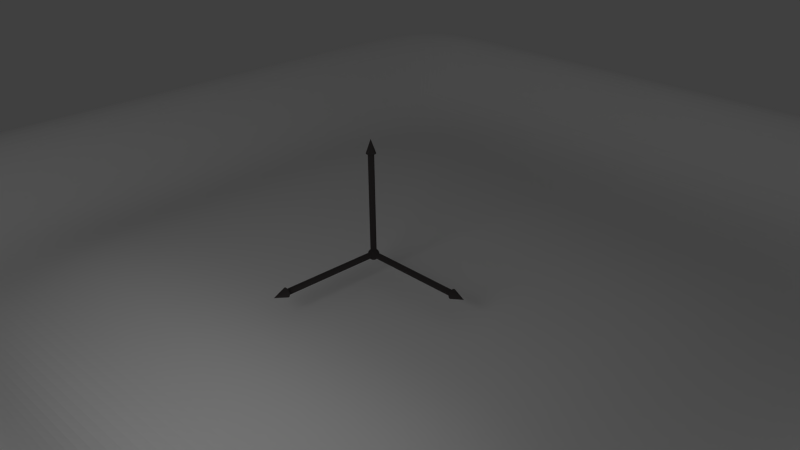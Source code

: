 # Source: coordinate-system.blend  (saved by Blender 2.69.0; exported with 4.5.12 LTS)
import bpy
from mathutils import Matrix  # noqa: F401  (used for matrix-valued properties, if any)

bpy.ops.wm.read_factory_settings(use_empty=True)
scene = bpy.context.scene
scene.name = 'Scene'

# ---- collections
col_collection_1 = bpy.data.collections.new('Collection 1'); scene.collection.children.link(col_collection_1)

# ---- materials (node trees are filled in below, after node groups)
mat_material_003 = bpy.data.materials.new('Material.003')
mat_material_003.alpha_threshold = 0.0
mat_material_003.roughness = 0.5
mat_material_003.line_color = (0.0, 0.0, 0.0, 1.0)
mat_material_002 = bpy.data.materials.new('Material.002')
mat_material_002.alpha_threshold = 0.0
mat_material_002.roughness = 0.5
mat_material_002.line_color = (0.0, 0.0, 0.0, 1.0)
mat_material_001 = bpy.data.materials.new('Material.001')
mat_material_001.alpha_threshold = 0.0
mat_material_001.diffuse_color = (0.4559, 0.8, 0.3817, 1.0)
mat_material_001.roughness = 0.5
mat_material_001.line_color = (0.0, 0.0, 0.0, 1.0)

# ---- material node trees
mat_material_003.use_nodes = True; mat_material_003.node_tree.nodes.clear()
_N = mat_material_003.node_tree.nodes; _L = mat_material_003.node_tree.links
n0 = _N.new('ShaderNodeOutputMaterial'); n0.name = 'Material Output'; n0.location = (300, 300)
n1 = _N.new('ShaderNodeEmission'); n1.name = 'Emission'; n1.location = (110, 300)
_L.new(n1.outputs[0], n0.inputs[0])
n0.is_active_output = True
mat_material_002.use_nodes = True; mat_material_002.node_tree.nodes.clear()
_N = mat_material_002.node_tree.nodes; _L = mat_material_002.node_tree.links
n0 = _N.new('ShaderNodeOutputMaterial'); n0.name = 'Material Output'; n0.location = (300, 300)
n1 = _N.new('ShaderNodeBsdfDiffuse'); n1.name = 'Diffuse BSDF'; n1.location = (10, 300)
n1.inputs[0].default_value = (1.0, 1.0, 1.0, 1.0)
_L.new(n1.outputs[0], n0.inputs[0])
n0.is_active_output = True
mat_material_001.use_nodes = True; mat_material_001.node_tree.nodes.clear()
_N = mat_material_001.node_tree.nodes; _L = mat_material_001.node_tree.links
n0 = _N.new('ShaderNodeOutputMaterial'); n0.name = 'Material Output'; n0.location = (300, 300)
n1 = _N.new('ShaderNodeBsdfToon'); n1.name = 'Toon BSDF'; n1.location = (100, 300)
n1.inputs[0].default_value = (0.07324, 0.06537, 0.06537, 1.0)
n1.inputs[1].default_value = 1.0
_L.new(n1.outputs[0], n0.inputs[0])
n0.is_active_output = True

# ---- world
world_world = bpy.data.worlds.new('World'); scene.world = world_world
world_world.color = (0.05088, 0.05088, 0.05088)
world_world.use_sun_shadow = False
world_world.sun_shadow_jitter_overblur = 0.0
world_world.cycles.sampling_method = 'MANUAL'
world_world.cycles.sample_map_resolution = 256

# ---- cameras
cam_camera = bpy.data.cameras.new('Camera')
cam_camera.clip_end = 100.0
cam_camera.lens = 35.0
cam_camera.sensor_width = 32.0
cam_camera.sensor_height = 18.0
cam_camera.ortho_scale = 7.314
cam_camera.dof.focus_distance = 0.0

# ---- meshes
me_plane_001 = bpy.data.meshes.new('Plane.001')
me_plane_001.from_pydata([(1.0, -1.0, 0.0), (-1.0, -1.0, 0.0), (1.0, 1.0, 0.0), (-1.0, 1.0, 0.0)], [], [(1, 0, 2, 3)])
me_plane_001.materials.append(mat_material_003)
me_plane_001.use_remesh_preserve_volume = False
me_plane_001.use_remesh_preserve_attributes = False
me_plane_001.use_mirror_vertex_groups = False
me_plane_001.update()
me_plane = bpy.data.meshes.new('Plane')
me_plane.from_pydata([(1.0, -1.0, -0.1433), (-1.0, -1.0, -0.1433), (1.0, 1.0, -0.1433), (-1.0, 1.0, -0.1433), (0.4119, 1.0, -0.1433), (-0.2807, 1.0, -0.1433), (0.3499, -1.0, -0.1433), (-0.3104, -1.0, -0.1433), (-0.3042, -0.5864, 0.0), (-0.3007, -0.3491, 0.0), (-0.2943, 0.08049, 0.0), (-0.2885, 0.4747, 0.0), (1.0, -0.4737, -0.1433), (1.0, -0.3233, -0.1433), (1.0, 0.0485, -0.1433), (1.0, 0.3525, -0.1433), (-1.0, 0.5421, -0.1433), (-1.0, 0.09793, -0.1433), (-1.0, -0.363, -0.1433), (-1.0, -0.6465, -0.1433), (0.3936, 0.41, 0.0), (0.3829, 0.06375, 0.0), (0.3705, -0.3358, 0.0), (0.3645, -0.5286, 0.0), (0.02187, 0.07268, 0.0), (0.01819, -0.3428, 0.0), (0.03009, 1.0, -0.1433), (0.02516, 0.4449, 0.0), (0.01237, -1.0, -0.1433), (0.01628, -0.5587, 0.0), (-0.697, 1.0, -0.1433), (-0.6773, -0.6186, 0.0), (-0.6859, 0.09017, 0.0), (-0.6726, -1.0, -0.1433), (-0.6805, -0.3567, 0.0), (-0.6911, 0.5128, 0.0), (0.5551, -1.0, -0.1433), (0.6087, -0.3311, 0.0), (0.666, 0.3842, 0.0), (0.5945, -0.5088, 0.0), (0.6398, 0.0574, 0.0), (0.7154, 1.0, -0.1433), (1.23, -1.223, 0.2472), (-1.232, -1.223, 0.2472), (1.23, 1.239, 0.2472), (-1.232, 1.239, 0.2472), (0.5058, 1.239, 0.2472), (-0.3468, 1.239, 0.2472), (0.4295, -1.223, 0.2472), (-0.3832, -1.223, 0.2472), (1.23, -0.5751, 0.2472), (1.23, -0.3899, 0.2472), (1.23, 0.06774, 0.2472), (1.23, 0.442, 0.2472), (-1.232, 0.6754, 0.2472), (-1.232, 0.1286, 0.2472), (-1.232, -0.4389, 0.2472), (-1.232, -0.7878, 0.2472), (0.03584, 1.239, 0.2472), (0.01403, -1.223, 0.2472), (-0.8592, 1.239, 0.2472), (-0.8292, -1.223, 0.2472), (0.6822, -1.223, 0.2472), (0.8794, 1.239, 0.2472), (1.413, -1.48, -0.1057), (-1.607, -1.48, -0.1057), (1.413, 1.54, -0.1057), (-1.607, 1.54, -0.1057), (0.5251, 1.54, -0.1057), (-0.5209, 1.54, -0.1057), (0.4315, -1.48, -0.1057), (-0.5656, -1.48, -0.1057), (1.413, -0.6856, -0.1057), (1.413, -0.4584, -0.1057), (1.413, 0.1031, -0.1057), (1.413, 0.5622, -0.1057), (-1.607, 0.8486, -0.1057), (-1.607, 0.1777, -0.1057), (-1.607, -0.5184, -0.1057), (-1.607, -0.9465, -0.1057), (-0.05147, 1.54, -0.1057), (-0.07823, -1.48, -0.1057), (-1.15, 1.54, -0.1057), (-1.113, -1.48, -0.1057), (0.7415, -1.48, -0.1057), (0.9834, 1.54, -0.1057)], [], [(28, 6, 23, 29), (33, 7, 8, 31), (6, 36, 39, 23), (25, 22, 21, 24), (29, 23, 22, 25), (27, 20, 4, 26), (24, 21, 20, 27), (34, 9, 10, 32), (31, 8, 9, 34), (35, 11, 5, 30), (32, 10, 11, 35), (22, 37, 40, 21), (23, 39, 37, 22), (20, 38, 41, 4), (21, 40, 38, 20), (7, 28, 29, 8), (9, 25, 24, 10), (10, 24, 27, 11), (8, 29, 25, 9), (11, 27, 26, 5), (16, 35, 30, 3), (1, 33, 31, 19), (18, 34, 32, 17), (17, 32, 35, 16), (19, 31, 34, 18), (37, 13, 14, 40), (40, 14, 15, 38), (39, 12, 13, 37), (38, 15, 2, 41), (36, 0, 12, 39), (36, 6, 48, 62), (7, 33, 61, 49), (5, 26, 58, 47), (41, 2, 44, 63), (33, 1, 43, 61), (18, 17, 55, 56), (14, 13, 51, 52), (4, 41, 63, 46), (30, 5, 47, 60), (26, 4, 46, 58), (3, 30, 60, 45), (19, 18, 56, 57), (15, 14, 52, 53), (28, 7, 49, 59), (12, 0, 42, 50), (0, 36, 62, 42), (1, 19, 57, 43), (16, 3, 45, 54), (17, 16, 54, 55), (13, 12, 50, 51), (6, 28, 59, 48), (2, 15, 53, 44), (62, 48, 70, 84), (47, 58, 80, 69), (61, 43, 65, 83), (54, 45, 67, 76), (50, 42, 64, 72), (63, 44, 66, 85), (46, 63, 85, 68), (59, 49, 71, 81), (58, 46, 68, 80), (45, 60, 82, 67), (55, 54, 76, 77), (51, 50, 72, 73), (60, 47, 69, 82), (52, 51, 73, 74), (42, 62, 84, 64), (43, 57, 79, 65), (56, 55, 77, 78), (49, 61, 83, 71), (57, 56, 78, 79), (53, 52, 74, 75), (48, 59, 81, 70), (44, 53, 75, 66)])
me_plane.materials.append(mat_material_002)
me_plane.use_remesh_preserve_volume = False
me_plane.use_remesh_preserve_attributes = False
me_plane.use_mirror_vertex_groups = False
me_plane.update()
me_sphere = bpy.data.meshes.new('Sphere')
me_sphere.from_pydata([(18.41, 0.8438, 0.01473), (20.91, -0.005565, 0.01473), (18.41, 0.8275, -0.151), (18.41, 0.7792, -0.3103), (18.41, 0.7007, -0.4572), (18.41, 0.5951, -0.5859), (18.41, 0.4663, -0.6915), (18.41, 0.3195, -0.77), (18.41, 0.1601, -0.8184), (18.41, -0.005565, -0.8347), (18.41, -0.1713, -0.8184), (18.41, -0.3306, -0.77), (18.41, -0.4775, -0.6915), (18.41, -0.6062, -0.5859), (18.41, -0.7118, -0.4572), (18.41, -0.7903, -0.3103), (18.41, -0.8387, -0.151), (18.41, -0.855, 0.01473), (18.41, -0.8387, 0.1804), (18.41, -0.7903, 0.3398), (18.41, -0.7118, 0.4866), (18.41, -0.6062, 0.6154), (18.41, -0.4775, 0.721), (18.41, -0.3306, 0.7995), (18.41, -0.1713, 0.8478), (18.41, -0.005564, 0.8641), (18.41, 0.1601, 0.8478), (18.41, 0.3195, 0.7995), (18.41, 0.4663, 0.721), (18.41, 0.5951, 0.6154), (18.41, 0.7007, 0.4866), (18.41, 0.7792, 0.3398), (18.41, 0.8275, 0.1804), (-0.01466, -18.33, 0.9182), (-0.01466, -20.82, 0.06878), (0.151, -18.33, 0.9019), (0.3104, -18.33, 0.8535), (0.4572, -18.33, 0.775), (0.586, -18.33, 0.6694), (0.6916, -18.33, 0.5407), (0.7701, -18.33, 0.3938), (0.8184, -18.33, 0.2345), (0.8348, -18.33, 0.06878), (0.8184, -18.33, -0.09693), (0.7701, -18.33, -0.2563), (0.6916, -18.33, -0.4031), (0.586, -18.33, -0.5318), (0.4572, -18.33, -0.6375), (0.3104, -18.33, -0.716), (0.151, -18.33, -0.7643), (-0.01466, -18.33, -0.7806), (-0.1804, -18.33, -0.7643), (-0.3397, -18.33, -0.716), (-0.4866, -18.33, -0.6375), (-0.6153, -18.33, -0.5318), (-0.7209, -18.33, -0.4031), (-0.7994, -18.33, -0.2563), (-0.8478, -18.33, -0.09693), (-0.8641, -18.33, 0.06878), (-0.8478, -18.33, 0.2345), (-0.7994, -18.33, 0.3938), (-0.7209, -18.33, 0.5407), (-0.6153, -18.33, 0.6694), (-0.4866, -18.33, 0.775), (-0.3397, -18.33, 0.8535), (-0.1804, -18.33, 0.9019), (0.006252, 0.8491, 18.39), (0.006252, -0.0003063, 20.88), (0.172, 0.8328, 18.39), (0.3313, 0.7844, 18.39), (0.4782, 0.706, 18.39), (0.6069, 0.6003, 18.39), (0.7125, 0.4716, 18.39), (0.791, 0.3247, 18.39), (0.8393, 0.1654, 18.39), (0.8557, -0.0003062, 18.39), (0.8393, -0.166, 18.39), (0.791, -0.3254, 18.39), (0.7125, -0.4722, 18.39), (0.6069, -0.6009, 18.39), (0.4782, -0.7066, 18.39), (0.3313, -0.7851, 18.39), (0.172, -0.8334, 18.39), (0.006251, -0.8497, 18.39), (-0.1595, -0.8334, 18.39), (-0.3188, -0.7851, 18.39), (-0.4657, -0.7066, 18.39), (-0.5944, -0.6009, 18.39), (-0.7, -0.4722, 18.39), (-0.7785, -0.3254, 18.39), (-0.8268, -0.166, 18.39), (-0.8432, -0.0003055, 18.39), (-0.8268, 0.1654, 18.39), (-0.7785, 0.3248, 18.39), (-0.7, 0.4716, 18.39), (-0.5944, 0.6003, 18.39), (-0.4657, 0.706, 18.39), (-0.3188, 0.7844, 18.39), (-0.1595, 0.8328, 18.39), (-0.1951, 0.0, 0.9808), (-0.3827, 0.0, 0.9239), (-0.5556, 0.0, 0.8315), (-0.7071, 0.0, 0.7071), (-0.8315, 0.0, 0.5556), (-0.9239, 0.0, 0.3827), (-0.9808, 0.0, 0.1951), (-1.0, 0.0, 7.55e-08), (-0.9808, 0.0, -0.1951), (-0.9239, 0.0, -0.3827), (-0.8315, 0.0, -0.5556), (-0.7071, 0.0, -0.7071), (-0.5556, 0.0, -0.8315), (-0.3827, 0.0, -0.9239), (-0.1951, 0.0, -0.9808), (3.258e-07, 0.0, -1.0), (-0.1913, 0.03806, 0.9808), (-0.3753, 0.07466, 0.9239), (-0.5449, 0.1084, 0.8315), (-0.6935, 0.1379, 0.7071), (-0.8155, 0.1622, 0.5556), (-0.9061, 0.1802, 0.3827), (-0.9619, 0.1913, 0.1951), (-0.9808, 0.1951, 7.55e-08), (-0.9619, 0.1913, -0.1951), (-0.9061, 0.1802, -0.3827), (-0.8155, 0.1622, -0.5556), (-0.6935, 0.1379, -0.7071), (-0.5449, 0.1084, -0.8315), (-0.3753, 0.07466, -0.9239), (-0.1913, 0.03806, -0.9808), (-0.1802, 0.07466, 0.9808), (-0.3536, 0.1464, 0.9239), (-0.5133, 0.2126, 0.8315), (-0.6533, 0.2706, 0.7071), (-0.7682, 0.3182, 0.5556), (-0.8536, 0.3536, 0.3827), (-0.9061, 0.3753, 0.1951), (-0.9239, 0.3827, 7.55e-08), (-0.9061, 0.3753, -0.1951), (-0.8536, 0.3536, -0.3827), (-0.7682, 0.3182, -0.5556), (-0.6533, 0.2706, -0.7071), (-0.5133, 0.2126, -0.8315), (-0.3536, 0.1464, -0.9239), (-0.1802, 0.07466, -0.9808), (-0.1622, 0.1084, 0.9808), (-0.3182, 0.2126, 0.9239), (-0.4619, 0.3087, 0.8315), (-0.5879, 0.3928, 0.7071), (-0.6913, 0.4619, 0.5556), (-0.7682, 0.5133, 0.3827), (-0.8155, 0.5449, 0.1951), (-0.8315, 0.5556, 7.55e-08), (-0.8155, 0.5449, -0.1951), (-0.7682, 0.5133, -0.3827), (-0.6913, 0.4619, -0.5556), (-0.5879, 0.3928, -0.7071), (-0.4619, 0.3087, -0.8315), (-0.3182, 0.2126, -0.9239), (-0.1622, 0.1084, -0.9808), (-0.1379, 0.1379, 0.9808), (-0.2706, 0.2706, 0.9239), (-0.3928, 0.3928, 0.8315), (-0.5, 0.5, 0.7071), (-0.5879, 0.5879, 0.5556), (-0.6533, 0.6533, 0.3827), (-0.6935, 0.6935, 0.1951), (-0.7071, 0.7071, 7.55e-08), (-0.6935, 0.6935, -0.1951), (-0.6533, 0.6533, -0.3827), (-0.5879, 0.5879, -0.5556), (-0.5, 0.5, -0.7071), (-0.3928, 0.3928, -0.8315), (-0.2706, 0.2706, -0.9239), (-0.1379, 0.1379, -0.9808), (-0.1084, 0.1622, 0.9808), (-0.2126, 0.3182, 0.9239), (-0.3087, 0.4619, 0.8315), (-0.3928, 0.5879, 0.7071), (-0.4619, 0.6913, 0.5556), (-0.5133, 0.7682, 0.3827), (-0.5449, 0.8155, 0.1951), (-0.5556, 0.8315, 7.55e-08), (-0.5449, 0.8155, -0.1951), (-0.5133, 0.7682, -0.3827), (-0.4619, 0.6913, -0.5556), (-0.3928, 0.5879, -0.7071), (-0.3087, 0.4619, -0.8315), (-0.2126, 0.3182, -0.9239), (-0.1084, 0.1622, -0.9808), (-0.07466, 0.1802, 0.9808), (-0.1464, 0.3536, 0.9239), (-0.2126, 0.5133, 0.8315), (-0.2706, 0.6533, 0.7071), (-0.3182, 0.7682, 0.5556), (-0.3536, 0.8536, 0.3827), (-0.3753, 0.9061, 0.1951), (-0.3827, 0.9239, 7.55e-08), (-0.3753, 0.9061, -0.1951), (-0.3536, 0.8536, -0.3827), (-0.3182, 0.7682, -0.5556), (-0.2706, 0.6533, -0.7071), (-0.2126, 0.5133, -0.8315), (-0.1464, 0.3536, -0.9239), (-0.07466, 0.1802, -0.9808), (-0.03806, 0.1913, 0.9808), (-0.07466, 0.3753, 0.9239), (-0.1084, 0.5449, 0.8315), (-0.1379, 0.6935, 0.7071), (-0.1622, 0.8155, 0.5556), (-0.1802, 0.9061, 0.3827), (-0.1913, 0.9619, 0.1951), (-0.1951, 0.9808, 7.55e-08), (-0.1913, 0.9619, -0.1951), (-0.1802, 0.9061, -0.3827), (-0.1622, 0.8155, -0.5556), (-0.1379, 0.6935, -0.7071), (-0.1084, 0.5449, -0.8315), (-0.07466, 0.3753, -0.9239), (-0.03806, 0.1913, -0.9808), (3.364e-07, 0.1951, 0.9808), (3.731e-07, 0.3827, 0.9239), (3.802e-07, 0.5556, 0.8315), (4.165e-07, 0.7071, 0.7071), (3.882e-07, 0.8315, 0.5556), (3.396e-07, 0.9239, 0.3827), (4.025e-07, 0.9808, 0.1951), (3.481e-07, 1.0, 7.55e-08), (3.703e-07, 0.9808, -0.1951), (3.951e-07, 0.9239, -0.3827), (3.882e-07, 0.8315, -0.5556), (4.165e-07, 0.7071, -0.7071), (3.759e-07, 0.5556, -0.8315), (3.309e-07, 0.3827, -0.9239), (3.366e-07, 0.1951, -0.9808), (0.03806, 0.1913, 0.9808), (0.07466, 0.3753, 0.9239), (0.1084, 0.5449, 0.8315), (0.138, 0.6935, 0.7071), (0.1622, 0.8155, 0.5556), (0.1802, 0.9061, 0.3827), (0.1913, 0.9619, 0.1951), (0.1951, 0.9808, 7.55e-08), (0.1913, 0.9619, -0.1951), (0.1802, 0.9061, -0.3827), (0.1622, 0.8155, -0.5556), (0.138, 0.6935, -0.7071), (0.1084, 0.5449, -0.8315), (0.07466, 0.3753, -0.9239), (0.03806, 0.1913, -0.9808), (0.07466, 0.1802, 0.9808), (0.1464, 0.3536, 0.9239), (0.2126, 0.5133, 0.8315), (0.2706, 0.6533, 0.7071), (0.3182, 0.7682, 0.5556), (0.3536, 0.8536, 0.3827), (0.3753, 0.9061, 0.1951), (0.3827, 0.9239, 7.55e-08), (0.3753, 0.9061, -0.1951), (0.3536, 0.8536, -0.3827), (0.3182, 0.7682, -0.5556), (0.2706, 0.6533, -0.7071), (0.2126, 0.5133, -0.8315), (0.1464, 0.3536, -0.9239), (0.07466, 0.1802, -0.9808), (0.1084, 0.1622, 0.9808), (0.2126, 0.3182, 0.9239), (0.3087, 0.4619, 0.8315), (0.3928, 0.5879, 0.7071), (0.4619, 0.6913, 0.5556), (0.5133, 0.7682, 0.3827), (0.5449, 0.8155, 0.1951), (0.5556, 0.8315, 7.55e-08), (0.5449, 0.8155, -0.1951), (0.5133, 0.7682, -0.3827), (0.4619, 0.6913, -0.5556), (0.3928, 0.5879, -0.7071), (0.3087, 0.4619, -0.8315), (0.2126, 0.3182, -0.9239), (0.1084, 0.1622, -0.9808), (0.138, 0.1379, 0.9808), (0.2706, 0.2706, 0.9239), (0.3928, 0.3928, 0.8315), (0.5, 0.5, 0.7071), (0.5879, 0.5879, 0.5556), (0.6533, 0.6533, 0.3827), (0.6935, 0.6935, 0.1951), (0.7071, 0.7071, 7.55e-08), (0.6935, 0.6935, -0.1951), (0.6533, 0.6533, -0.3827), (0.5879, 0.5879, -0.5556), (0.5, 0.5, -0.7071), (0.3928, 0.3928, -0.8315), (0.2706, 0.2706, -0.9239), (0.138, 0.1379, -0.9808), (0.1622, 0.1084, 0.9808), (0.3182, 0.2126, 0.9239), (0.4619, 0.3087, 0.8315), (0.5879, 0.3928, 0.7071), (0.6913, 0.4619, 0.5556), (0.7682, 0.5133, 0.3827), (0.8155, 0.5449, 0.1951), (0.8315, 0.5556, 7.55e-08), (0.8155, 0.5449, -0.1951), (0.7682, 0.5133, -0.3827), (0.6913, 0.4619, -0.5556), (0.5879, 0.3928, -0.7071), (0.4619, 0.3087, -0.8315), (0.3182, 0.2126, -0.9239), (0.1622, 0.1084, -0.9808), (0.1802, 0.07466, 0.9808), (0.3536, 0.1464, 0.9239), (0.5133, 0.2126, 0.8315), (0.6533, 0.2706, 0.7071), (0.7682, 0.3182, 0.5556), (0.8536, 0.3536, 0.3827), (0.9061, 0.3753, 0.1951), (0.9239, 0.3827, 7.55e-08), (0.9061, 0.3753, -0.1951), (0.8536, 0.3536, -0.3827), (0.7682, 0.3182, -0.5556), (0.6533, 0.2706, -0.7071), (0.5133, 0.2126, -0.8315), (0.3536, 0.1464, -0.9239), (0.1802, 0.07466, -0.9808), (0.1913, 0.03806, 0.9808), (0.3753, 0.07466, 0.9239), (0.5449, 0.1084, 0.8315), (0.6935, 0.1379, 0.7071), (0.8155, 0.1622, 0.5556), (0.9061, 0.1802, 0.3827), (0.9619, 0.1913, 0.1951), (0.9808, 0.1951, 7.55e-08), (0.9619, 0.1913, -0.1951), (0.9061, 0.1802, -0.3827), (0.8155, 0.1622, -0.5556), (0.6935, 0.1379, -0.7071), (0.5449, 0.1084, -0.8315), (0.3753, 0.07466, -0.9239), (0.1913, 0.03806, -0.9808), (0.1951, -1.85e-08, 0.9808), (0.3827, -7.206e-08, 0.9239), (0.5556, -9.813e-08, 0.8315), (0.7071, -1.331e-07, 0.7071), (0.8315, -1.224e-07, 0.5556), (0.9239, -5.921e-08, 0.3827), (0.9808, -1.221e-07, 0.1951), (1.0, -1.145e-07, 7.55e-08), (0.9808, -7.524e-08, -0.1951), (0.9239, -6.785e-08, -0.3827), (0.8315, -1.224e-07, -0.5556), (0.7071, -1.331e-07, -0.7071), (0.5556, -9.68e-08, -0.8315), (0.3827, -4.299e-08, -0.9239), (0.1951, -1.509e-08, -0.9808), (0.1913, -0.03806, 0.9808), (0.3753, -0.07466, 0.9239), (0.5449, -0.1084, 0.8315), (0.6935, -0.1379, 0.7071), (0.8155, -0.1622, 0.5556), (0.9061, -0.1802, 0.3827), (0.9619, -0.1913, 0.1951), (0.9808, -0.1951, 7.55e-08), (0.9619, -0.1913, -0.1951), (0.9061, -0.1802, -0.3827), (0.8155, -0.1622, -0.5556), (0.6935, -0.1379, -0.7071), (0.5449, -0.1084, -0.8315), (0.3753, -0.07466, -0.9239), (0.1913, -0.03806, -0.9808), (0.1802, -0.07466, 0.9808), (0.3536, -0.1464, 0.9239), (0.5133, -0.2126, 0.8315), (0.6533, -0.2706, 0.7071), (0.7682, -0.3182, 0.5556), (0.8536, -0.3536, 0.3827), (0.9061, -0.3753, 0.1951), (0.9239, -0.3827, 7.55e-08), (0.9061, -0.3753, -0.1951), (0.8536, -0.3536, -0.3827), (0.7682, -0.3182, -0.5556), (0.6533, -0.2706, -0.7071), (0.5133, -0.2126, -0.8315), (0.3536, -0.1464, -0.9239), (0.1802, -0.07466, -0.9808), (0.1622, -0.1084, 0.9808), (0.3182, -0.2126, 0.9239), (0.4619, -0.3087, 0.8315), (0.5879, -0.3928, 0.7071), (0.6913, -0.4619, 0.5556), (0.7682, -0.5133, 0.3827), (0.8155, -0.5449, 0.1951), (0.8315, -0.5556, 7.55e-08), (0.8155, -0.5449, -0.1951), (0.7682, -0.5133, -0.3827), (0.6913, -0.4619, -0.5556), (0.5879, -0.3928, -0.7071), (0.4619, -0.3087, -0.8315), (0.3182, -0.2126, -0.9239), (0.1622, -0.1084, -0.9808), (0.138, -0.1379, 0.9808), (0.2706, -0.2706, 0.9239), (0.3928, -0.3928, 0.8315), (0.5, -0.5, 0.7071), (0.5879, -0.5879, 0.5556), (0.6533, -0.6533, 0.3827), (0.6935, -0.6935, 0.1951), (0.7071, -0.7071, 7.55e-08), (0.6935, -0.6935, -0.1951), (0.6533, -0.6533, -0.3827), (0.5879, -0.5879, -0.5556), (0.5, -0.5, -0.7071), (0.3928, -0.3928, -0.8315), (0.2706, -0.2706, -0.9239), (0.138, -0.1379, -0.9808), (0.1084, -0.1622, 0.9808), (0.2126, -0.3182, 0.9239), (0.3087, -0.4619, 0.8315), (0.3928, -0.5879, 0.7071), (0.4619, -0.6913, 0.5556), (0.5133, -0.7682, 0.3827), (0.5449, -0.8155, 0.1951), (0.5556, -0.8315, 7.55e-08), (0.5449, -0.8155, -0.1951), (0.5133, -0.7682, -0.3827), (0.4619, -0.6913, -0.5556), (0.3928, -0.5879, -0.7071), (0.3087, -0.4619, -0.8315), (0.2126, -0.3182, -0.9239), (0.1084, -0.1622, -0.9808), (0.07466, -0.1802, 0.9808), (0.1464, -0.3536, 0.9239), (0.2126, -0.5133, 0.8315), (0.2706, -0.6533, 0.7071), (0.3182, -0.7682, 0.5556), (0.3536, -0.8536, 0.3827), (0.3753, -0.9061, 0.1951), (0.3827, -0.9239, 7.55e-08), (0.3753, -0.9061, -0.1951), (0.3536, -0.8536, -0.3827), (0.3182, -0.7682, -0.5556), (0.2706, -0.6533, -0.7071), (0.2126, -0.5133, -0.8315), (0.1464, -0.3536, -0.9239), (0.07466, -0.1802, -0.9808), (0.03806, -0.1913, 0.9808), (0.07466, -0.3753, 0.9239), (0.1084, -0.5449, 0.8315), (0.1379, -0.6935, 0.7071), (0.1622, -0.8155, 0.5556), (0.1802, -0.9061, 0.3827), (0.1913, -0.9619, 0.1951), (0.1951, -0.9808, 7.55e-08), (0.1913, -0.9619, -0.1951), (0.1802, -0.9061, -0.3827), (0.1622, -0.8155, -0.5556), (0.1379, -0.6935, -0.7071), (0.1084, -0.5449, -0.8315), (0.07466, -0.3753, -0.9239), (0.03806, -0.1913, -0.9808), (2.965e-07, -0.1951, 0.9808), (2.151e-07, -0.3827, 0.9239), (1.831e-07, -0.5556, 0.8315), (1.364e-07, -0.7071, 0.7071), (1.501e-07, -0.8315, 0.5556), (1.781e-07, -0.9239, 0.3827), (8.306e-08, -0.9808, 0.1951), (1.229e-07, -1.0, 7.55e-08), (1.475e-07, -0.9808, -0.1951), (2.133e-07, -0.9239, -0.3827), (1.501e-07, -0.8315, -0.5556), (1.364e-07, -0.7071, -0.7071), (2.136e-07, -0.5556, -0.8315), (2.573e-07, -0.3827, -0.9239), (2.97e-07, -0.1951, -0.9808), (-0.03806, -0.1913, 0.9808), (-0.07466, -0.3753, 0.9239), (-0.1084, -0.5449, 0.8315), (-0.1379, -0.6935, 0.7071), (-0.1622, -0.8155, 0.5556), (-0.1802, -0.9061, 0.3827), (-0.1913, -0.9619, 0.1951), (-0.1951, -0.9808, 7.55e-08), (-0.1913, -0.9619, -0.1951), (-0.1802, -0.9061, -0.3827), (-0.1622, -0.8155, -0.5556), (-0.1379, -0.6935, -0.7071), (-0.1084, -0.5449, -0.8315), (-0.07466, -0.3753, -0.9239), (-0.03806, -0.1913, -0.9808), (-0.07466, -0.1802, 0.9808), (-0.1464, -0.3536, 0.9239), (-0.2126, -0.5133, 0.8315), (-0.2706, -0.6533, 0.7071), (-0.3182, -0.7682, 0.5556), (-0.3536, -0.8536, 0.3827), (-0.3753, -0.9061, 0.1951), (-0.3827, -0.9239, 7.55e-08), (-0.3753, -0.9061, -0.1951), (-0.3536, -0.8536, -0.3827), (-0.3182, -0.7682, -0.5556), (-0.2706, -0.6533, -0.7071), (-0.2126, -0.5133, -0.8315), (-0.1464, -0.3536, -0.9239), (-0.07466, -0.1802, -0.9808), (-0.1084, -0.1622, 0.9808), (-0.2126, -0.3182, 0.9239), (-0.3087, -0.4619, 0.8315), (-0.3928, -0.5879, 0.7071), (-0.4619, -0.6913, 0.5556), (-0.5133, -0.7682, 0.3827), (-0.5449, -0.8155, 0.1951), (-0.5556, -0.8315, 7.55e-08), (-0.5449, -0.8155, -0.1951), (-0.5133, -0.7682, -0.3827), (-0.4619, -0.6913, -0.5556), (-0.3928, -0.5879, -0.7071), (-0.3087, -0.4619, -0.8315), (-0.2126, -0.3182, -0.9239), (-0.1084, -0.1622, -0.9808), (9.544e-08, -2.304e-07, 1.0), (-0.1379, -0.1379, 0.9808), (-0.2706, -0.2706, 0.9239), (-0.3928, -0.3928, 0.8315), (-0.5, -0.5, 0.7071), (-0.5879, -0.5879, 0.5556), (-0.6533, -0.6533, 0.3827), (-0.6935, -0.6935, 0.1951), (-0.7071, -0.7071, 7.55e-08), (-0.6935, -0.6935, -0.1951), (-0.6533, -0.6533, -0.3827), (-0.5879, -0.5879, -0.5556), (-0.5, -0.5, -0.7071), (-0.3928, -0.3928, -0.8315), (-0.2706, -0.2706, -0.9239), (-0.1379, -0.1379, -0.9808), (-0.1622, -0.1084, 0.9808), (-0.3182, -0.2126, 0.9239), (-0.4619, -0.3087, 0.8315), (-0.5879, -0.3928, 0.7071), (-0.6913, -0.4619, 0.5556), (-0.7682, -0.5133, 0.3827), (-0.8155, -0.5449, 0.1951), (-0.8315, -0.5556, 7.55e-08), (-0.8155, -0.5449, -0.1951), (-0.7682, -0.5133, -0.3827), (-0.6913, -0.4619, -0.5556), (-0.5879, -0.3928, -0.7071), (-0.4619, -0.3087, -0.8315), (-0.3182, -0.2126, -0.9239), (-0.1622, -0.1084, -0.9808), (-0.1802, -0.07466, 0.9808), (-0.3536, -0.1464, 0.9239), (-0.5133, -0.2126, 0.8315), (-0.6533, -0.2706, 0.7071), (-0.7682, -0.3182, 0.5556), (-0.8536, -0.3536, 0.3827), (-0.9061, -0.3753, 0.1951), (-0.9239, -0.3827, 7.55e-08), (-0.9061, -0.3753, -0.1951), (-0.8536, -0.3536, -0.3827), (-0.7682, -0.3182, -0.5556), (-0.6533, -0.2706, -0.7071), (-0.5133, -0.2126, -0.8315), (-0.3536, -0.1464, -0.9239), (-0.1802, -0.07466, -0.9808), (-0.1913, -0.03806, 0.9808), (-0.3753, -0.07466, 0.9239), (-0.5449, -0.1084, 0.8315), (-0.6935, -0.1379, 0.7071), (-0.8155, -0.1622, 0.5556), (-0.9061, -0.1802, 0.3827), (-0.9619, -0.1913, 0.1951), (-0.9808, -0.1951, 7.55e-08), (-0.9619, -0.1913, -0.1951), (-0.9061, -0.1802, -0.3827), (-0.8155, -0.1622, -0.5556), (-0.6935, -0.1379, -0.7071), (-0.5449, -0.1084, -0.8315), (-0.3753, -0.07466, -0.9239), (-0.1913, -0.03806, -0.9808), (0.5241, 0.6807, 0.05088), (0.5241, -19.15, 0.05088), (0.514, 0.6807, -0.05229), (0.514, -19.15, -0.05229), (0.4839, 0.6807, -0.1515), (0.4839, -19.15, -0.1515), (0.435, 0.6807, -0.2429), (0.435, -19.15, -0.2429), (0.3693, 0.6807, -0.3231), (0.3693, -19.15, -0.3231), (0.2891, 0.6807, -0.3888), (0.2891, -19.15, -0.3888), (0.1977, 0.6807, -0.4377), (0.1977, -19.15, -0.4377), (0.0985, 0.6807, -0.4678), (0.09849, -19.15, -0.4678), (-0.004665, 0.6807, -0.4779), (-0.004677, -19.15, -0.4779), (-0.1078, 0.6807, -0.4678), (-0.1078, -19.15, -0.4678), (-0.207, 0.6807, -0.4377), (-0.207, -19.15, -0.4377), (-0.2985, 0.6807, -0.3888), (-0.2985, -19.15, -0.3888), (-0.3786, 0.6807, -0.3231), (-0.3786, -19.15, -0.3231), (-0.4444, 0.6807, -0.2429), (-0.4444, -19.15, -0.2429), (-0.4932, 0.6807, -0.1515), (-0.4932, -19.15, -0.1515), (-0.5233, 0.6807, -0.05229), (-0.5233, -19.15, -0.05229), (-0.5335, 0.6807, 0.05088), (-0.5335, -19.15, 0.05088), (-0.5233, 0.6807, 0.154), (-0.5233, -19.15, 0.154), (-0.4932, 0.6807, 0.2532), (-0.4932, -19.15, 0.2532), (-0.4444, 0.6807, 0.3447), (-0.4444, -19.15, 0.3447), (-0.3786, 0.6807, 0.4248), (-0.3786, -19.15, 0.4248), (-0.2985, 0.6807, 0.4906), (-0.2985, -19.15, 0.4906), (-0.207, 0.6807, 0.5394), (-0.207, -19.15, 0.5394), (-0.1078, 0.6807, 0.5695), (-0.1078, -19.15, 0.5695), (-0.004664, 0.6807, 0.5797), (-0.004676, -19.15, 0.5797), (0.0985, 0.6807, 0.5695), (0.09849, -19.15, 0.5695), (0.1977, 0.6807, 0.5394), (0.1977, -19.15, 0.5394), (0.2891, 0.6807, 0.4906), (0.2891, -19.15, 0.4906), (0.3693, 0.6807, 0.4248), (0.3693, -19.15, 0.4248), (0.435, 0.6807, 0.3447), (0.435, -19.15, 0.3447), (0.4839, 0.6807, 0.2532), (0.4839, -19.15, 0.2532), (0.514, 0.6807, 0.154), (0.514, -19.15, 0.154), (-0.004671, 0.5288, -0.5841), (-0.004672, 0.5288, 19.25), (0.0985, 0.5187, -0.5841), (0.09849, 0.5187, 19.25), (0.1977, 0.4886, -0.5841), (0.1977, 0.4886, 19.25), (0.2891, 0.4397, -0.5841), (0.2891, 0.4397, 19.25), (0.3693, 0.3739, -0.5841), (0.3693, 0.3739, 19.25), (0.435, 0.2938, -0.5841), (0.435, 0.2938, 19.25), (0.4839, 0.2024, -0.5841), (0.4839, 0.2024, 19.25), (0.514, 0.1032, -0.5841), (0.514, 0.1032, 19.25), (0.5241, 3.158e-08, -0.5841), (0.5241, 3.158e-08, 19.25), (0.514, -0.1032, -0.5841), (0.514, -0.1032, 19.25), (0.4839, -0.2024, -0.5841), (0.4839, -0.2024, 19.25), (0.435, -0.2938, -0.5841), (0.435, -0.2938, 19.25), (0.3693, -0.3739, -0.5841), (0.3693, -0.3739, 19.25), (0.2891, -0.4397, -0.5841), (0.2891, -0.4397, 19.25), (0.1977, -0.4886, -0.5841), (0.1977, -0.4886, 19.25), (0.0985, -0.5187, -0.5841), (0.09849, -0.5187, 19.25), (-0.004671, -0.5288, -0.5841), (-0.004672, -0.5288, 19.25), (-0.1078, -0.5187, -0.5841), (-0.1078, -0.5187, 19.25), (-0.207, -0.4886, -0.5841), (-0.207, -0.4886, 19.25), (-0.2985, -0.4397, -0.5841), (-0.2985, -0.4397, 19.25), (-0.3786, -0.3739, -0.5841), (-0.3786, -0.3739, 19.25), (-0.4444, -0.2938, -0.5841), (-0.4444, -0.2938, 19.25), (-0.4932, -0.2024, -0.5841), (-0.4932, -0.2024, 19.25), (-0.5233, -0.1032, -0.5841), (-0.5233, -0.1032, 19.25), (-0.5335, 5.023e-07, -0.5841), (-0.5335, 5.023e-07, 19.25), (-0.5233, 0.1032, -0.5841), (-0.5233, 0.1032, 19.25), (-0.4932, 0.2024, -0.5841), (-0.4932, 0.2024, 19.25), (-0.4444, 0.2938, -0.5841), (-0.4444, 0.2938, 19.25), (-0.3786, 0.3739, -0.5841), (-0.3786, 0.3739, 19.25), (-0.2985, 0.4397, -0.5841), (-0.2985, 0.4397, 19.25), (-0.207, 0.4886, -0.5841), (-0.207, 0.4886, 19.25), (-0.1078, 0.5187, -0.5841), (-0.1078, 0.5187, 19.25), (-0.6215, 0.5288, 0.05088), (19.21, 0.5288, 0.05087), (-0.6215, 0.5187, -0.05228), (19.21, 0.5187, -0.0523), (-0.6215, 0.4886, -0.1515), (19.21, 0.4886, -0.1515), (-0.6215, 0.4397, -0.2429), (19.21, 0.4397, -0.2429), (-0.6215, 0.3739, -0.323), (19.21, 0.3739, -0.3231), (-0.6215, 0.2938, -0.3888), (19.21, 0.2938, -0.3888), (-0.6215, 0.2024, -0.4377), (19.21, 0.2024, -0.4377), (-0.6215, 0.1032, -0.4678), (19.21, 0.1032, -0.4678), (-0.6215, 3.158e-08, -0.4779), (19.21, 3.158e-08, -0.4779), (-0.6215, -0.1032, -0.4678), (19.21, -0.1032, -0.4678), (-0.6215, -0.2024, -0.4377), (19.21, -0.2024, -0.4377), (-0.6215, -0.2938, -0.3888), (19.21, -0.2938, -0.3888), (-0.6215, -0.3739, -0.323), (19.21, -0.3739, -0.3231), (-0.6215, -0.4397, -0.2429), (19.21, -0.4397, -0.2429), (-0.6215, -0.4886, -0.1515), (19.21, -0.4886, -0.1515), (-0.6215, -0.5187, -0.05228), (19.21, -0.5187, -0.0523), (-0.6215, -0.5288, 0.05088), (19.21, -0.5288, 0.05087), (-0.6215, -0.5187, 0.1541), (19.21, -0.5187, 0.154), (-0.6215, -0.4886, 0.2533), (19.21, -0.4886, 0.2532), (-0.6215, -0.4397, 0.3447), (19.21, -0.4397, 0.3447), (-0.6215, -0.3739, 0.4248), (19.21, -0.3739, 0.4248), (-0.6215, -0.2938, 0.4906), (19.21, -0.2938, 0.4906), (-0.6215, -0.2024, 0.5394), (19.21, -0.2024, 0.5394), (-0.6215, -0.1032, 0.5695), (19.21, -0.1032, 0.5695), (-0.6215, 5.023e-07, 0.5797), (19.21, 5.023e-07, 0.5797), (-0.6215, 0.1032, 0.5695), (19.21, 0.1032, 0.5695), (-0.6215, 0.2024, 0.5394), (19.21, 0.2024, 0.5394), (-0.6215, 0.2938, 0.4906), (19.21, 0.2938, 0.4906), (-0.6215, 0.3739, 0.4248), (19.21, 0.3739, 0.4248), (-0.6215, 0.4397, 0.3447), (19.21, 0.4397, 0.3447), (-0.6215, 0.4886, 0.2533), (19.21, 0.4886, 0.2532), (-0.6215, 0.5187, 0.154), (19.21, 0.5187, 0.154)], [], [(31, 1, 32), (0, 1, 2), (30, 1, 31), (29, 1, 30), (28, 1, 29), (27, 1, 28), (26, 1, 27), (25, 1, 26), (24, 1, 25), (23, 1, 24), (22, 1, 23), (21, 1, 22), (20, 1, 21), (19, 1, 20), (18, 1, 19), (17, 1, 18), (16, 1, 17), (15, 1, 16), (14, 1, 15), (13, 1, 14), (12, 1, 13), (11, 1, 12), (10, 1, 11), (9, 1, 10), (8, 1, 9), (7, 1, 8), (6, 1, 7), (5, 1, 6), (4, 1, 5), (3, 1, 4), (32, 1, 0), (2, 1, 3), (0, 2, 3, 4, 5, 6, 7, 8, 9, 10, 11, 12, 13, 14, 15, 16, 17, 18, 19, 20, 21, 22, 23, 24, 25, 26, 27, 28, 29, 30, 31, 32), (64, 34, 65), (33, 34, 35), (63, 34, 64), (62, 34, 63), (61, 34, 62), (60, 34, 61), (59, 34, 60), (58, 34, 59), (57, 34, 58), (56, 34, 57), (55, 34, 56), (54, 34, 55), (53, 34, 54), (52, 34, 53), (51, 34, 52), (50, 34, 51), (49, 34, 50), (48, 34, 49), (47, 34, 48), (46, 34, 47), (45, 34, 46), (44, 34, 45), (43, 34, 44), (42, 34, 43), (41, 34, 42), (40, 34, 41), (39, 34, 40), (38, 34, 39), (37, 34, 38), (36, 34, 37), (65, 34, 33), (35, 34, 36), (33, 35, 36, 37, 38, 39, 40, 41, 42, 43, 44, 45, 46, 47, 48, 49, 50, 51, 52, 53, 54, 55, 56, 57, 58, 59, 60, 61, 62, 63, 64, 65), (97, 67, 98), (66, 67, 68), (96, 67, 97), (95, 67, 96), (94, 67, 95), (93, 67, 94), (92, 67, 93), (91, 67, 92), (90, 67, 91), (89, 67, 90), (88, 67, 89), (87, 67, 88), (86, 67, 87), (85, 67, 86), (84, 67, 85), (83, 67, 84), (82, 67, 83), (81, 67, 82), (80, 67, 81), (79, 67, 80), (78, 67, 79), (77, 67, 78), (76, 67, 77), (75, 67, 76), (74, 67, 75), (73, 67, 74), (72, 67, 73), (71, 67, 72), (70, 67, 71), (69, 67, 70), (98, 67, 66), (68, 67, 69), (66, 68, 69, 70, 71, 72, 73, 74, 75, 76, 77, 78, 79, 80, 81, 82, 83, 84, 85, 86, 87, 88, 89, 90, 91, 92, 93, 94, 95, 96, 97, 98), (101, 100, 116, 117), (113, 112, 128, 129), (109, 108, 124, 125), (105, 104, 120, 121), (106, 105, 121, 122), (102, 101, 117, 118), (110, 109, 125, 126), (111, 110, 126, 127), (107, 106, 122, 123), (103, 102, 118, 119), (112, 111, 127, 128), (108, 107, 123, 124), (104, 103, 119, 120), (100, 99, 115, 116), (121, 120, 135, 136), (117, 116, 131, 132), (129, 128, 143, 144), (125, 124, 139, 140), (126, 125, 140, 141), (122, 121, 136, 137), (118, 117, 132, 133), (127, 126, 141, 142), (123, 122, 137, 138), (119, 118, 133, 134), (116, 115, 130, 131), (128, 127, 142, 143), (124, 123, 138, 139), (120, 119, 134, 135), (143, 142, 157, 158), (139, 138, 153, 154), (135, 134, 149, 150), (131, 130, 145, 146), (144, 143, 158, 159), (140, 139, 154, 155), (136, 135, 150, 151), (132, 131, 146, 147), (133, 132, 147, 148), (141, 140, 155, 156), (137, 136, 151, 152), (138, 137, 152, 153), (134, 133, 148, 149), (142, 141, 156, 157), (157, 156, 171, 172), (153, 152, 167, 168), (149, 148, 163, 164), (150, 149, 164, 165), (146, 145, 160, 161), (158, 157, 172, 173), (154, 153, 168, 169), (155, 154, 169, 170), (151, 150, 165, 166), (147, 146, 161, 162), (159, 158, 173, 174), (156, 155, 170, 171), (152, 151, 166, 167), (148, 147, 162, 163), (167, 166, 181, 182), (163, 162, 177, 178), (171, 170, 185, 186), (172, 171, 186, 187), (168, 167, 182, 183), (164, 163, 178, 179), (173, 172, 187, 188), (169, 168, 183, 184), (165, 164, 179, 180), (161, 160, 175, 176), (162, 161, 176, 177), (174, 173, 188, 189), (170, 169, 184, 185), (166, 165, 180, 181), (189, 188, 203, 204), (185, 184, 199, 200), (181, 180, 195, 196), (177, 176, 191, 192), (186, 185, 200, 201), (182, 181, 196, 197), (178, 177, 192, 193), (179, 178, 193, 194), (187, 186, 201, 202), (183, 182, 197, 198), (184, 183, 198, 199), (180, 179, 194, 195), (176, 175, 190, 191), (188, 187, 202, 203), (191, 190, 205, 206), (203, 202, 217, 218), (199, 198, 213, 214), (195, 194, 209, 210), (196, 195, 210, 211), (192, 191, 206, 207), (204, 203, 218, 219), (200, 199, 214, 215), (201, 200, 215, 216), (197, 196, 211, 212), (193, 192, 207, 208), (202, 201, 216, 217), (198, 197, 212, 213), (194, 193, 208, 209), (213, 212, 227, 228), (209, 208, 223, 224), (217, 216, 231, 232), (218, 217, 232, 233), (214, 213, 228, 229), (210, 209, 224, 225), (206, 205, 220, 221), (219, 218, 233, 234), (215, 214, 229, 230), (211, 210, 225, 226), (207, 206, 221, 222), (208, 207, 222, 223), (216, 215, 230, 231), (212, 211, 226, 227), (231, 230, 245, 246), (227, 226, 241, 242), (223, 222, 237, 238), (232, 231, 246, 247), (228, 227, 242, 243), (224, 223, 238, 239), (225, 224, 239, 240), (221, 220, 235, 236), (233, 232, 247, 248), (229, 228, 243, 244), (230, 229, 244, 245), (226, 225, 240, 241), (222, 221, 236, 237), (234, 233, 248, 249), (237, 236, 251, 252), (249, 248, 263, 264), (245, 244, 259, 260), (241, 240, 255, 256), (242, 241, 256, 257), (238, 237, 252, 253), (246, 245, 260, 261), (247, 246, 261, 262), (243, 242, 257, 258), (239, 238, 253, 254), (248, 247, 262, 263), (244, 243, 258, 259), (240, 239, 254, 255), (236, 235, 250, 251), (259, 258, 273, 274), (255, 254, 269, 270), (251, 250, 265, 266), (263, 262, 277, 278), (264, 263, 278, 279), (260, 259, 274, 275), (256, 255, 270, 271), (252, 251, 266, 267), (261, 260, 275, 276), (257, 256, 271, 272), (253, 252, 267, 268), (254, 253, 268, 269), (262, 261, 276, 277), (258, 257, 272, 273), (277, 276, 291, 292), (273, 272, 287, 288), (269, 268, 283, 284), (266, 265, 280, 281), (278, 277, 292, 293), (274, 273, 288, 289), (270, 269, 284, 285), (271, 270, 285, 286), (267, 266, 281, 282), (279, 278, 293, 294), (275, 274, 289, 290), (276, 275, 290, 291), (272, 271, 286, 287), (268, 267, 282, 283), (283, 282, 297, 298), (291, 290, 305, 306), (287, 286, 301, 302), (288, 287, 302, 303), (284, 283, 298, 299), (292, 291, 306, 307), (293, 292, 307, 308), (289, 288, 303, 304), (285, 284, 299, 300), (281, 280, 295, 296), (294, 293, 308, 309), (290, 289, 304, 305), (286, 285, 300, 301), (282, 281, 296, 297), (305, 304, 319, 320), (301, 300, 315, 316), (297, 296, 311, 312), (309, 308, 323, 324), (306, 305, 320, 321), (302, 301, 316, 317), (298, 297, 312, 313), (307, 306, 321, 322), (303, 302, 317, 318), (299, 298, 313, 314), (300, 299, 314, 315), (296, 295, 310, 311), (308, 307, 322, 323), (304, 303, 318, 319), (323, 322, 337, 338), (319, 318, 333, 334), (315, 314, 329, 330), (311, 310, 325, 326), (312, 311, 326, 327), (324, 323, 338, 339), (320, 319, 334, 335), (316, 315, 330, 331), (317, 316, 331, 332), (313, 312, 327, 328), (321, 320, 335, 336), (322, 321, 336, 337), (318, 317, 332, 333), (314, 313, 328, 329), (329, 328, 343, 344), (337, 336, 351, 352), (333, 332, 347, 348), (334, 333, 348, 349), (330, 329, 344, 345), (326, 325, 340, 341), (338, 337, 352, 353), (339, 338, 353, 354), (335, 334, 349, 350), (331, 330, 345, 346), (327, 326, 341, 342), (336, 335, 350, 351), (332, 331, 346, 347), (328, 327, 342, 343), (351, 350, 365, 366), (347, 346, 361, 362), (343, 342, 357, 358), (352, 351, 366, 367), (348, 347, 362, 363), (344, 343, 358, 359), (341, 340, 355, 356), (353, 352, 367, 368), (349, 348, 363, 364), (345, 344, 359, 360), (346, 345, 360, 361), (342, 341, 356, 357), (354, 353, 368, 369), (350, 349, 364, 365), (369, 368, 383, 384), (365, 364, 379, 380), (361, 360, 375, 376), (357, 356, 371, 372), (358, 357, 372, 373), (366, 365, 380, 381), (362, 361, 376, 377), (363, 362, 377, 378), (359, 358, 373, 374), (367, 366, 381, 382), (368, 367, 382, 383), (364, 363, 378, 379), (360, 359, 374, 375), (356, 355, 370, 371), (375, 374, 389, 390), (371, 370, 385, 386), (383, 382, 397, 398), (379, 378, 393, 394), (380, 379, 394, 395), (376, 375, 390, 391), (372, 371, 386, 387), (384, 383, 398, 399), (381, 380, 395, 396), (377, 376, 391, 392), (373, 372, 387, 388), (382, 381, 396, 397), (378, 377, 392, 393), (374, 373, 388, 389), (397, 396, 411, 412), (393, 392, 407, 408), (389, 388, 403, 404), (398, 397, 412, 413), (394, 393, 408, 409), (390, 389, 404, 405), (386, 385, 400, 401), (387, 386, 401, 402), (399, 398, 413, 414), (395, 394, 409, 410), (391, 390, 405, 406), (392, 391, 406, 407), (388, 387, 402, 403), (396, 395, 410, 411), (411, 410, 425, 426), (407, 406, 421, 422), (403, 402, 417, 418), (404, 403, 418, 419), (412, 411, 426, 427), (408, 407, 422, 423), (409, 408, 423, 424), (405, 404, 419, 420), (401, 400, 415, 416), (413, 412, 427, 428), (414, 413, 428, 429), (410, 409, 424, 425), (406, 405, 420, 421), (402, 401, 416, 417), (421, 420, 435, 436), (417, 416, 431, 432), (429, 428, 443, 444), (425, 424, 439, 440), (426, 425, 440, 441), (422, 421, 436, 437), (418, 417, 432, 433), (427, 426, 441, 442), (423, 422, 437, 438), (419, 418, 433, 434), (416, 415, 430, 431), (428, 427, 442, 443), (424, 423, 438, 439), (420, 419, 434, 435), (443, 442, 457, 458), (439, 438, 453, 454), (435, 434, 449, 450), (431, 430, 445, 446), (444, 443, 458, 459), (440, 439, 454, 455), (436, 435, 450, 451), (432, 431, 446, 447), (433, 432, 447, 448), (441, 440, 455, 456), (437, 436, 451, 452), (438, 437, 452, 453), (434, 433, 448, 449), (442, 441, 456, 457), (457, 456, 471, 472), (453, 452, 467, 468), (449, 448, 463, 464), (450, 449, 464, 465), (446, 445, 460, 461), (458, 457, 472, 473), (454, 453, 468, 469), (455, 454, 469, 470), (451, 450, 465, 466), (447, 446, 461, 462), (459, 458, 473, 474), (456, 455, 470, 471), (452, 451, 466, 467), (448, 447, 462, 463), (467, 466, 481, 482), (463, 462, 477, 478), (471, 470, 485, 486), (472, 471, 486, 487), (468, 467, 482, 483), (464, 463, 478, 479), (473, 472, 487, 488), (469, 468, 483, 484), (465, 464, 479, 480), (461, 460, 475, 476), (462, 461, 476, 477), (474, 473, 488, 489), (470, 469, 484, 485), (466, 465, 480, 481), (489, 488, 503, 504), (485, 484, 499, 500), (481, 480, 495, 496), (477, 476, 491, 492), (486, 485, 500, 501), (482, 481, 496, 497), (478, 477, 492, 493), (479, 478, 493, 494), (487, 486, 501, 502), (483, 482, 497, 498), (484, 483, 498, 499), (480, 479, 494, 495), (476, 475, 490, 491), (488, 487, 502, 503), (491, 490, 505, 506), (503, 502, 517, 518), (499, 498, 513, 514), (495, 494, 509, 510), (496, 495, 510, 511), (492, 491, 506, 507), (504, 503, 518, 519), (500, 499, 514, 515), (501, 500, 515, 516), (497, 496, 511, 512), (493, 492, 507, 508), (502, 501, 516, 517), (498, 497, 512, 513), (494, 493, 508, 509), (513, 512, 528, 529), (509, 508, 524, 525), (517, 516, 532, 533), (518, 517, 533, 534), (514, 513, 529, 530), (510, 509, 525, 526), (506, 505, 521, 522), (519, 518, 534, 535), (515, 514, 530, 531), (511, 510, 526, 527), (507, 506, 522, 523), (508, 507, 523, 524), (516, 515, 531, 532), (512, 511, 527, 528), (532, 531, 546, 547), (528, 527, 542, 543), (524, 523, 538, 539), (533, 532, 547, 548), (529, 528, 543, 544), (525, 524, 539, 540), (526, 525, 540, 541), (522, 521, 536, 537), (534, 533, 548, 549), (530, 529, 544, 545), (531, 530, 545, 546), (527, 526, 541, 542), (523, 522, 537, 538), (535, 534, 549, 550), (538, 537, 552, 553), (550, 549, 564, 565), (546, 545, 560, 561), (542, 541, 556, 557), (543, 542, 557, 558), (539, 538, 553, 554), (547, 546, 561, 562), (548, 547, 562, 563), (544, 543, 558, 559), (540, 539, 554, 555), (549, 548, 563, 564), (545, 544, 559, 560), (541, 540, 555, 556), (537, 536, 551, 552), (560, 559, 574, 575), (556, 555, 570, 571), (552, 551, 566, 567), (564, 563, 578, 579), (565, 564, 579, 580), (561, 560, 575, 576), (557, 556, 571, 572), (553, 552, 567, 568), (562, 561, 576, 577), (558, 557, 572, 573), (554, 553, 568, 569), (555, 554, 569, 570), (563, 562, 577, 578), (559, 558, 573, 574), (114, 113, 129), (99, 520, 115), (114, 129, 144), (115, 520, 130), (114, 144, 159), (130, 520, 145), (145, 520, 160), (114, 159, 174), (114, 174, 189), (160, 520, 175), (114, 189, 204), (175, 520, 190), (114, 204, 219), (190, 520, 205), (205, 520, 220), (114, 219, 234), (114, 234, 249), (220, 520, 235), (114, 249, 264), (235, 520, 250), (114, 264, 279), (250, 520, 265), (265, 520, 280), (114, 279, 294), (114, 294, 309), (280, 520, 295), (114, 309, 324), (295, 520, 310), (114, 324, 339), (310, 520, 325), (325, 520, 340), (114, 339, 354), (114, 354, 369), (340, 520, 355), (114, 369, 384), (355, 520, 370), (114, 384, 399), (370, 520, 385), (385, 520, 400), (114, 399, 414), (114, 414, 429), (400, 520, 415), (114, 429, 444), (415, 520, 430), (114, 444, 459), (430, 520, 445), (445, 520, 460), (114, 459, 474), (114, 474, 489), (460, 520, 475), (114, 489, 504), (475, 520, 490), (114, 504, 519), (490, 520, 505), (505, 520, 521), (114, 519, 535), (114, 535, 550), (521, 520, 536), (114, 550, 565), (536, 520, 551), (114, 565, 580), (551, 520, 566), (578, 577, 110, 111), (574, 573, 106, 107), (570, 569, 102, 103), (566, 520, 99), (567, 566, 99, 100), (579, 578, 111, 112), (575, 574, 107, 108), (571, 570, 103, 104), (572, 571, 104, 105), (568, 567, 100, 101), (580, 579, 112, 113), (576, 575, 108, 109), (577, 576, 109, 110), (573, 572, 105, 106), (569, 568, 101, 102), (114, 580, 113), (581, 582, 584, 583), (583, 584, 586, 585), (585, 586, 588, 587), (587, 588, 590, 589), (589, 590, 592, 591), (591, 592, 594, 593), (593, 594, 596, 595), (595, 596, 598, 597), (597, 598, 600, 599), (599, 600, 602, 601), (601, 602, 604, 603), (603, 604, 606, 605), (605, 606, 608, 607), (607, 608, 610, 609), (609, 610, 612, 611), (611, 612, 614, 613), (613, 614, 616, 615), (615, 616, 618, 617), (617, 618, 620, 619), (619, 620, 622, 621), (621, 622, 624, 623), (623, 624, 626, 625), (625, 626, 628, 627), (627, 628, 630, 629), (629, 630, 632, 631), (631, 632, 634, 633), (633, 634, 636, 635), (635, 636, 638, 637), (637, 638, 640, 639), (639, 640, 642, 641), (584, 582, 644, 642, 640, 638, 636, 634, 632, 630, 628, 626, 624, 622, 620, 618, 616, 614, 612, 610, 608, 606, 604, 602, 600, 598, 596, 594, 592, 590, 588, 586), (643, 644, 582, 581), (641, 642, 644, 643), (581, 583, 585, 587, 589, 591, 593, 595, 597, 599, 601, 603, 605, 607, 609, 611, 613, 615, 617, 619, 621, 623, 625, 627, 629, 631, 633, 635, 637, 639, 641, 643), (645, 646, 648, 647), (647, 648, 650, 649), (649, 650, 652, 651), (651, 652, 654, 653), (653, 654, 656, 655), (655, 656, 658, 657), (657, 658, 660, 659), (659, 660, 662, 661), (661, 662, 664, 663), (663, 664, 666, 665), (665, 666, 668, 667), (667, 668, 670, 669), (669, 670, 672, 671), (671, 672, 674, 673), (673, 674, 676, 675), (675, 676, 678, 677), (677, 678, 680, 679), (679, 680, 682, 681), (681, 682, 684, 683), (683, 684, 686, 685), (685, 686, 688, 687), (687, 688, 690, 689), (689, 690, 692, 691), (691, 692, 694, 693), (693, 694, 696, 695), (695, 696, 698, 697), (697, 698, 700, 699), (699, 700, 702, 701), (701, 702, 704, 703), (703, 704, 706, 705), (648, 646, 708, 706, 704, 702, 700, 698, 696, 694, 692, 690, 688, 686, 684, 682, 680, 678, 676, 674, 672, 670, 668, 666, 664, 662, 660, 658, 656, 654, 652, 650), (707, 708, 646, 645), (705, 706, 708, 707), (645, 647, 649, 651, 653, 655, 657, 659, 661, 663, 665, 667, 669, 671, 673, 675, 677, 679, 681, 683, 685, 687, 689, 691, 693, 695, 697, 699, 701, 703, 705, 707), (709, 710, 712, 711), (711, 712, 714, 713), (713, 714, 716, 715), (715, 716, 718, 717), (717, 718, 720, 719), (719, 720, 722, 721), (721, 722, 724, 723), (723, 724, 726, 725), (725, 726, 728, 727), (727, 728, 730, 729), (729, 730, 732, 731), (731, 732, 734, 733), (733, 734, 736, 735), (735, 736, 738, 737), (737, 738, 740, 739), (739, 740, 742, 741), (741, 742, 744, 743), (743, 744, 746, 745), (745, 746, 748, 747), (747, 748, 750, 749), (749, 750, 752, 751), (751, 752, 754, 753), (753, 754, 756, 755), (755, 756, 758, 757), (757, 758, 760, 759), (759, 760, 762, 761), (761, 762, 764, 763), (763, 764, 766, 765), (765, 766, 768, 767), (767, 768, 770, 769), (712, 710, 772, 770, 768, 766, 764, 762, 760, 758, 756, 754, 752, 750, 748, 746, 744, 742, 740, 738, 736, 734, 732, 730, 728, 726, 724, 722, 720, 718, 716, 714), (771, 772, 710, 709), (769, 770, 772, 771), (709, 711, 713, 715, 717, 719, 721, 723, 725, 727, 729, 731, 733, 735, 737, 739, 741, 743, 745, 747, 749, 751, 753, 755, 757, 759, 761, 763, 765, 767, 769, 771)])
me_sphere.materials.append(mat_material_001)
me_sphere.use_remesh_preserve_volume = False
me_sphere.use_remesh_preserve_attributes = False
me_sphere.use_mirror_vertex_groups = False
me_sphere.update()

# ---- objects
ob_plane_001 = bpy.data.objects.new('Plane.001', me_plane_001)
ob_plane = bpy.data.objects.new('Plane', me_plane)
ob_sphere = bpy.data.objects.new('Sphere', me_sphere)
ob_camera = bpy.data.objects.new('Camera', cam_camera)

# ---- transforms, parenting, visibility, modifiers, constraints
ob_plane_001.location = (1.669, -6.481, 2.964)
ob_plane_001.rotation_euler = (0.8986, -0.0, 0.0)
ob_plane_001.scale = (1.805, 1.805, 1.805)
ob_plane_001.lineart.crease_threshold = 0.0
ob_plane.location = (0.03974, 1.01, -0.2872)
ob_plane.scale = (5.398, 5.398, 5.398)
ob_plane.lineart.crease_threshold = 0.0
_m = ob_plane.modifiers.new('Subsurf', 'SUBSURF')
_m.uv_smooth = 'PRESERVE_CORNERS'
_m.levels = 2
_m.render_levels = 4
_m.show_only_control_edges = False
ob_sphere.location = (0.0, 0.0, 0.0)
ob_sphere.scale = (0.07564, 0.07564, 0.07564)
ob_sphere.lineart.crease_threshold = 0.0
ob_camera.location = (7.481, -6.508, 5.344)
ob_camera.rotation_euler = (1.109, 0.01082, 0.8149)
ob_camera.lock_rotations_4d = False
ob_camera.empty_display_type = 'ARROWS'
ob_camera.color = (0.0, 0.0, 0.0, 0.0)
ob_camera.display_type = 'WIRE'
ob_camera.lineart.crease_threshold = 0.0

# ---- collection membership
col_collection_1.objects.link(ob_plane_001)
col_collection_1.objects.link(ob_plane)
col_collection_1.objects.link(ob_sphere)
col_collection_1.objects.link(ob_camera)

# ---- scene / render settings (as saved in the file)
scene.camera = ob_camera
scene.frame_start = 1; scene.frame_end = 250; scene.frame_set(1)
scene.render.engine = 'CYCLES'
scene.render.image_settings.compression = 90
scene.render.resolution_percentage = 50
scene.render.dither_intensity = 0.0
scene.cycles.use_denoising = False
scene.cycles.samples = 10
scene.cycles.sampling_pattern = 'TABULATED_SOBOL'
scene.cycles.light_sampling_threshold = 0.0
scene.cycles.use_adaptive_sampling = False
scene.cycles.use_light_tree = False
scene.cycles.blur_glossy = 0.0
scene.cycles.volume_bounces = 1
scene.cycles.pixel_filter_type = 'GAUSSIAN'
scene.cycles.sample_clamp_indirect = 0.0
scene.view_settings.view_transform = 'Standard'
bpy.context.view_layer.update()
